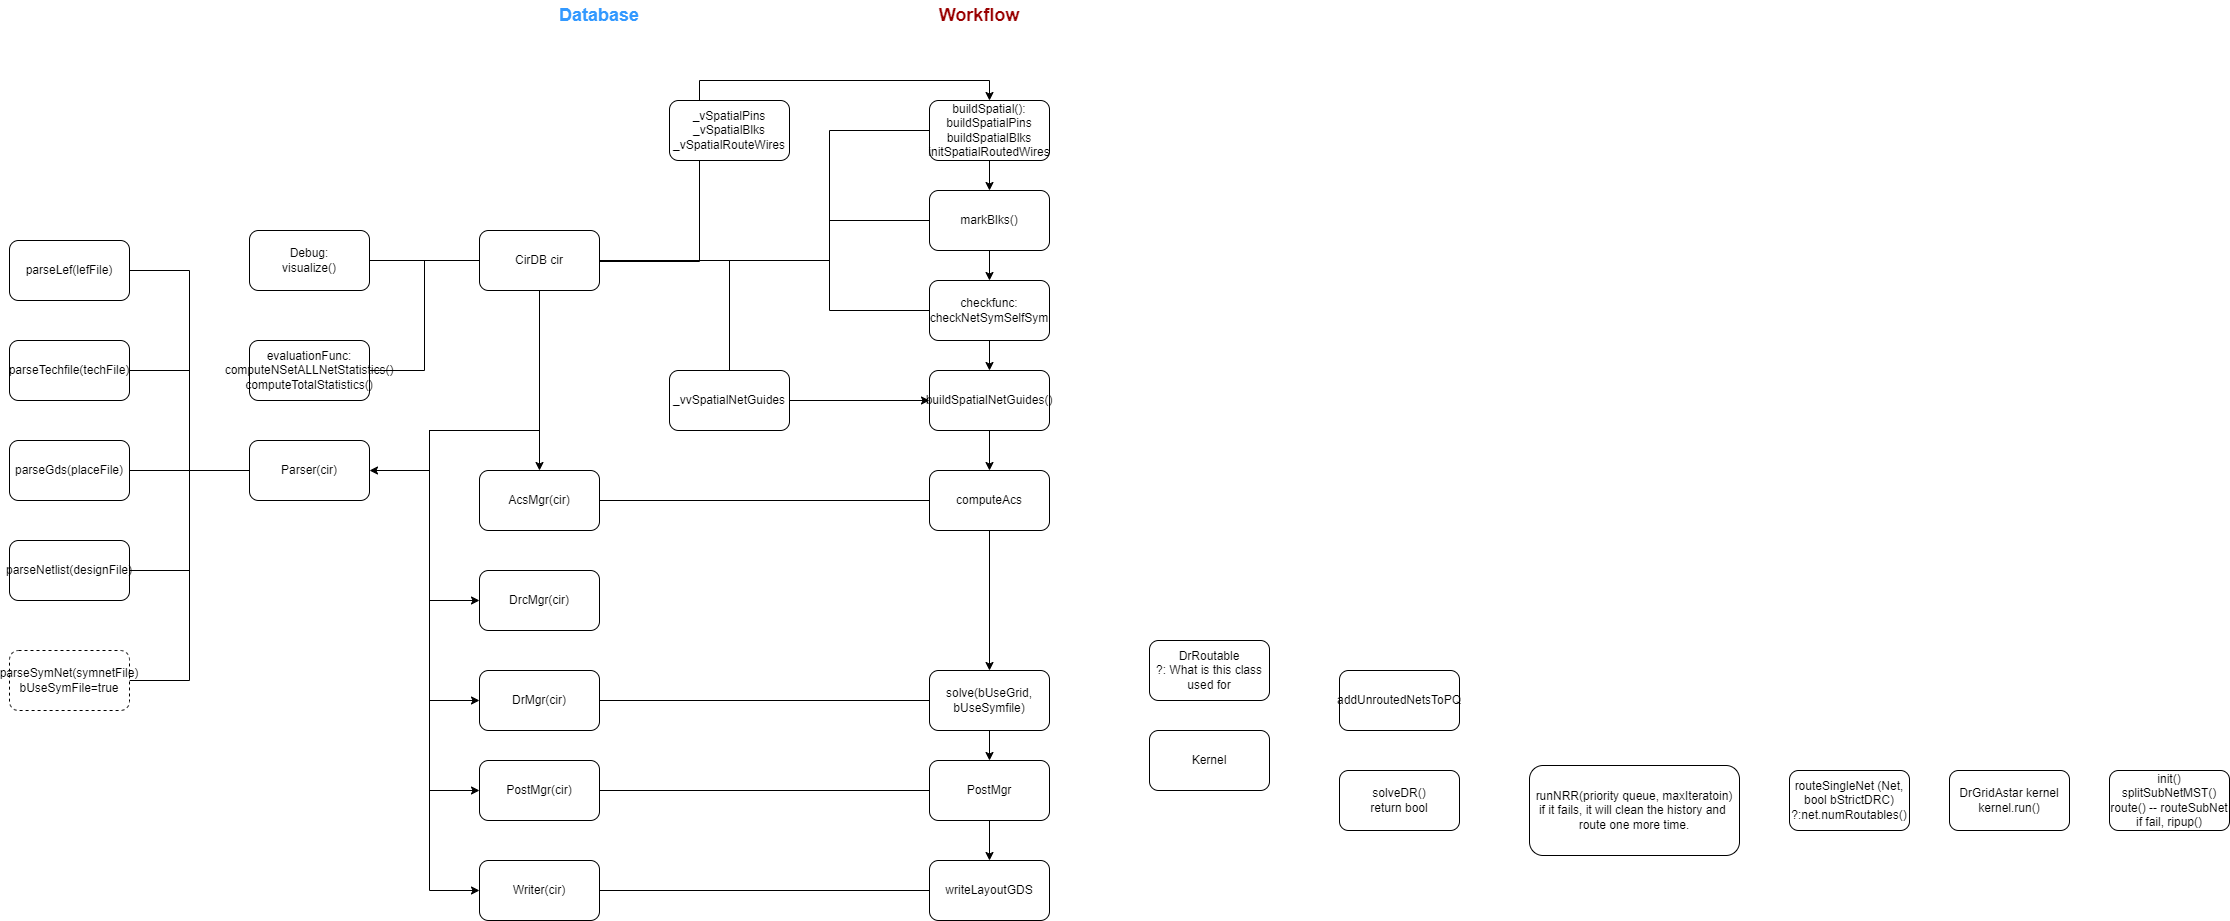

The diagram above was exported from draw.io. Its source (the exported page's mxGraphModel, read from the mxfile embedded in the PNG):
<mxGraphModel dx="1562" dy="844" grid="1" gridSize="10" guides="1" tooltips="1" connect="1" arrows="1" fold="1" page="1" pageScale="1" pageWidth="827" pageHeight="1169" math="0" shadow="0">
  <root>
    <mxCell id="0" />
    <mxCell id="1" parent="0" />
    <mxCell id="0WB8efR-ENZqBAtb-9ws-2" style="edgeStyle=orthogonalEdgeStyle;rounded=0;orthogonalLoop=1;jettySize=auto;html=1;entryX=1;entryY=0.5;entryDx=0;entryDy=0;endArrow=none;endFill=0;" parent="1" source="0WB8efR-ENZqBAtb-9ws-15" target="0WB8efR-ENZqBAtb-9ws-29" edge="1">
      <mxGeometry relative="1" as="geometry" />
    </mxCell>
    <mxCell id="0WB8efR-ENZqBAtb-9ws-3" style="edgeStyle=orthogonalEdgeStyle;rounded=0;orthogonalLoop=1;jettySize=auto;html=1;entryX=0.5;entryY=0;entryDx=0;entryDy=0;" parent="1" source="0WB8efR-ENZqBAtb-9ws-15" target="0WB8efR-ENZqBAtb-9ws-26" edge="1">
      <mxGeometry relative="1" as="geometry" />
    </mxCell>
    <mxCell id="0WB8efR-ENZqBAtb-9ws-4" style="edgeStyle=orthogonalEdgeStyle;rounded=0;orthogonalLoop=1;jettySize=auto;html=1;entryX=0;entryY=0.5;entryDx=0;entryDy=0;" parent="1" source="0WB8efR-ENZqBAtb-9ws-15" target="0WB8efR-ENZqBAtb-9ws-30" edge="1">
      <mxGeometry relative="1" as="geometry">
        <Array as="points">
          <mxPoint x="740" y="600" />
          <mxPoint x="630" y="600" />
          <mxPoint x="630" y="770" />
        </Array>
      </mxGeometry>
    </mxCell>
    <mxCell id="0WB8efR-ENZqBAtb-9ws-5" style="edgeStyle=orthogonalEdgeStyle;rounded=0;orthogonalLoop=1;jettySize=auto;html=1;entryX=0;entryY=0.5;entryDx=0;entryDy=0;" parent="1" source="0WB8efR-ENZqBAtb-9ws-15" target="0WB8efR-ENZqBAtb-9ws-32" edge="1">
      <mxGeometry relative="1" as="geometry">
        <Array as="points">
          <mxPoint x="740" y="600" />
          <mxPoint x="630" y="600" />
          <mxPoint x="630" y="870" />
        </Array>
      </mxGeometry>
    </mxCell>
    <mxCell id="0WB8efR-ENZqBAtb-9ws-6" style="edgeStyle=orthogonalEdgeStyle;rounded=0;orthogonalLoop=1;jettySize=auto;html=1;entryX=0;entryY=0.5;entryDx=0;entryDy=0;" parent="1" source="0WB8efR-ENZqBAtb-9ws-15" target="0WB8efR-ENZqBAtb-9ws-36" edge="1">
      <mxGeometry relative="1" as="geometry">
        <Array as="points">
          <mxPoint x="740" y="600" />
          <mxPoint x="630" y="600" />
          <mxPoint x="630" y="960" />
        </Array>
      </mxGeometry>
    </mxCell>
    <mxCell id="0WB8efR-ENZqBAtb-9ws-7" style="edgeStyle=orthogonalEdgeStyle;rounded=0;orthogonalLoop=1;jettySize=auto;html=1;entryX=0;entryY=0.5;entryDx=0;entryDy=0;" parent="1" source="0WB8efR-ENZqBAtb-9ws-15" target="0WB8efR-ENZqBAtb-9ws-40" edge="1">
      <mxGeometry relative="1" as="geometry">
        <Array as="points">
          <mxPoint x="740" y="600" />
          <mxPoint x="630" y="600" />
          <mxPoint x="630" y="1060" />
        </Array>
      </mxGeometry>
    </mxCell>
    <mxCell id="0WB8efR-ENZqBAtb-9ws-8" style="edgeStyle=orthogonalEdgeStyle;rounded=0;orthogonalLoop=1;jettySize=auto;html=1;entryX=1;entryY=0.5;entryDx=0;entryDy=0;endArrow=none;endFill=0;" parent="1" source="0WB8efR-ENZqBAtb-9ws-15" target="0WB8efR-ENZqBAtb-9ws-42" edge="1">
      <mxGeometry relative="1" as="geometry" />
    </mxCell>
    <mxCell id="0WB8efR-ENZqBAtb-9ws-9" style="edgeStyle=orthogonalEdgeStyle;rounded=0;orthogonalLoop=1;jettySize=auto;html=1;entryX=0;entryY=0.5;entryDx=0;entryDy=0;endArrow=none;endFill=0;" parent="1" source="0WB8efR-ENZqBAtb-9ws-15" target="0WB8efR-ENZqBAtb-9ws-17" edge="1">
      <mxGeometry relative="1" as="geometry">
        <Array as="points">
          <mxPoint x="1030" y="430" />
          <mxPoint x="1030" y="300" />
        </Array>
      </mxGeometry>
    </mxCell>
    <mxCell id="0WB8efR-ENZqBAtb-9ws-10" style="edgeStyle=orthogonalEdgeStyle;rounded=0;orthogonalLoop=1;jettySize=auto;html=1;entryX=0;entryY=0.5;entryDx=0;entryDy=0;endArrow=none;endFill=0;" parent="1" source="0WB8efR-ENZqBAtb-9ws-15" target="0WB8efR-ENZqBAtb-9ws-19" edge="1">
      <mxGeometry relative="1" as="geometry">
        <Array as="points">
          <mxPoint x="1030" y="430" />
          <mxPoint x="1030" y="390" />
        </Array>
      </mxGeometry>
    </mxCell>
    <mxCell id="0WB8efR-ENZqBAtb-9ws-11" style="edgeStyle=orthogonalEdgeStyle;rounded=0;orthogonalLoop=1;jettySize=auto;html=1;endArrow=none;endFill=0;" parent="1" source="0WB8efR-ENZqBAtb-9ws-15" target="0WB8efR-ENZqBAtb-9ws-21" edge="1">
      <mxGeometry relative="1" as="geometry">
        <Array as="points">
          <mxPoint x="1030" y="430" />
          <mxPoint x="1030" y="480" />
        </Array>
      </mxGeometry>
    </mxCell>
    <mxCell id="0WB8efR-ENZqBAtb-9ws-12" style="edgeStyle=orthogonalEdgeStyle;rounded=0;orthogonalLoop=1;jettySize=auto;html=1;entryX=1;entryY=0.5;entryDx=0;entryDy=0;" parent="1" source="0WB8efR-ENZqBAtb-9ws-15" target="0WB8efR-ENZqBAtb-9ws-22" edge="1">
      <mxGeometry relative="1" as="geometry">
        <Array as="points">
          <mxPoint x="740" y="600" />
          <mxPoint x="630" y="600" />
          <mxPoint x="630" y="640" />
        </Array>
      </mxGeometry>
    </mxCell>
    <mxCell id="0WB8efR-ENZqBAtb-9ws-13" style="edgeStyle=orthogonalEdgeStyle;rounded=0;orthogonalLoop=1;jettySize=auto;html=1;entryX=0.5;entryY=1;entryDx=0;entryDy=0;endArrow=none;endFill=0;" parent="1" edge="1">
      <mxGeometry relative="1" as="geometry">
        <mxPoint x="780.0000000000005" y="430" as="sourcePoint" />
        <mxPoint x="910.0000000000005" y="330" as="targetPoint" />
        <Array as="points">
          <mxPoint x="900" y="431" />
          <mxPoint x="900" y="330" />
        </Array>
      </mxGeometry>
    </mxCell>
    <mxCell id="0WB8efR-ENZqBAtb-9ws-14" style="edgeStyle=orthogonalEdgeStyle;rounded=0;orthogonalLoop=1;jettySize=auto;html=1;endArrow=none;endFill=0;" parent="1" source="0WB8efR-ENZqBAtb-9ws-15" target="0WB8efR-ENZqBAtb-9ws-58" edge="1">
      <mxGeometry relative="1" as="geometry" />
    </mxCell>
    <mxCell id="0WB8efR-ENZqBAtb-9ws-15" value="CirDB cir" style="rounded=1;whiteSpace=wrap;html=1;" parent="1" vertex="1">
      <mxGeometry x="680" y="400" width="120" height="60" as="geometry" />
    </mxCell>
    <mxCell id="0WB8efR-ENZqBAtb-9ws-16" style="edgeStyle=orthogonalEdgeStyle;rounded=0;orthogonalLoop=1;jettySize=auto;html=1;entryX=0.5;entryY=0;entryDx=0;entryDy=0;" parent="1" source="0WB8efR-ENZqBAtb-9ws-17" target="0WB8efR-ENZqBAtb-9ws-19" edge="1">
      <mxGeometry relative="1" as="geometry" />
    </mxCell>
    <mxCell id="0WB8efR-ENZqBAtb-9ws-17" value="buildSpatial():&lt;div&gt;buildSpatialPins&lt;br&gt;&lt;/div&gt;&lt;div&gt;buildSpatialBlks&lt;br&gt;&lt;/div&gt;&lt;div&gt;initSpatialRoutedWires&lt;br&gt;&lt;/div&gt;" style="rounded=1;whiteSpace=wrap;html=1;" parent="1" vertex="1">
      <mxGeometry x="1130" y="270" width="120" height="60" as="geometry" />
    </mxCell>
    <mxCell id="0WB8efR-ENZqBAtb-9ws-18" style="edgeStyle=orthogonalEdgeStyle;rounded=0;orthogonalLoop=1;jettySize=auto;html=1;entryX=0.5;entryY=0;entryDx=0;entryDy=0;" parent="1" source="0WB8efR-ENZqBAtb-9ws-19" target="0WB8efR-ENZqBAtb-9ws-21" edge="1">
      <mxGeometry relative="1" as="geometry" />
    </mxCell>
    <mxCell id="0WB8efR-ENZqBAtb-9ws-19" value="markBlks()" style="rounded=1;whiteSpace=wrap;html=1;" parent="1" vertex="1">
      <mxGeometry x="1130" y="360" width="120" height="60" as="geometry" />
    </mxCell>
    <mxCell id="0WB8efR-ENZqBAtb-9ws-20" style="edgeStyle=orthogonalEdgeStyle;rounded=0;orthogonalLoop=1;jettySize=auto;html=1;entryX=0.5;entryY=0;entryDx=0;entryDy=0;" parent="1" source="0WB8efR-ENZqBAtb-9ws-21" target="0WB8efR-ENZqBAtb-9ws-24" edge="1">
      <mxGeometry relative="1" as="geometry" />
    </mxCell>
    <mxCell id="0WB8efR-ENZqBAtb-9ws-21" value="&lt;div&gt;checkfunc:&lt;/div&gt;checkNetSymSelfSym" style="rounded=1;whiteSpace=wrap;html=1;" parent="1" vertex="1">
      <mxGeometry x="1130" y="450" width="120" height="60" as="geometry" />
    </mxCell>
    <mxCell id="0WB8efR-ENZqBAtb-9ws-22" value="Parser(cir)" style="rounded=1;whiteSpace=wrap;html=1;" parent="1" vertex="1">
      <mxGeometry x="450" y="610" width="120" height="60" as="geometry" />
    </mxCell>
    <mxCell id="0WB8efR-ENZqBAtb-9ws-23" style="edgeStyle=orthogonalEdgeStyle;rounded=0;orthogonalLoop=1;jettySize=auto;html=1;entryX=0.5;entryY=0;entryDx=0;entryDy=0;" parent="1" source="0WB8efR-ENZqBAtb-9ws-24" target="0WB8efR-ENZqBAtb-9ws-28" edge="1">
      <mxGeometry relative="1" as="geometry" />
    </mxCell>
    <mxCell id="0WB8efR-ENZqBAtb-9ws-24" value="buildSpatialNetGuides()" style="rounded=1;whiteSpace=wrap;html=1;" parent="1" vertex="1">
      <mxGeometry x="1130" y="540" width="120" height="60" as="geometry" />
    </mxCell>
    <mxCell id="0WB8efR-ENZqBAtb-9ws-25" style="edgeStyle=orthogonalEdgeStyle;rounded=0;orthogonalLoop=1;jettySize=auto;html=1;endArrow=none;endFill=0;" parent="1" source="0WB8efR-ENZqBAtb-9ws-26" target="0WB8efR-ENZqBAtb-9ws-28" edge="1">
      <mxGeometry relative="1" as="geometry" />
    </mxCell>
    <mxCell id="0WB8efR-ENZqBAtb-9ws-26" value="AcsMgr(cir)" style="rounded=1;whiteSpace=wrap;html=1;" parent="1" vertex="1">
      <mxGeometry x="680" y="640" width="120" height="60" as="geometry" />
    </mxCell>
    <mxCell id="0WB8efR-ENZqBAtb-9ws-27" style="edgeStyle=orthogonalEdgeStyle;rounded=0;orthogonalLoop=1;jettySize=auto;html=1;entryX=0.5;entryY=0;entryDx=0;entryDy=0;" parent="1" source="0WB8efR-ENZqBAtb-9ws-28" target="0WB8efR-ENZqBAtb-9ws-34" edge="1">
      <mxGeometry relative="1" as="geometry" />
    </mxCell>
    <mxCell id="0WB8efR-ENZqBAtb-9ws-28" value="computeAcs" style="rounded=1;whiteSpace=wrap;html=1;" parent="1" vertex="1">
      <mxGeometry x="1130" y="640" width="120" height="60" as="geometry" />
    </mxCell>
    <mxCell id="0WB8efR-ENZqBAtb-9ws-29" value="&lt;div&gt;Debug:&lt;/div&gt;visualize()" style="rounded=1;whiteSpace=wrap;html=1;" parent="1" vertex="1">
      <mxGeometry x="450" y="400" width="120" height="60" as="geometry" />
    </mxCell>
    <mxCell id="0WB8efR-ENZqBAtb-9ws-30" value="DrcMgr(cir)" style="rounded=1;whiteSpace=wrap;html=1;" parent="1" vertex="1">
      <mxGeometry x="680" y="740" width="120" height="60" as="geometry" />
    </mxCell>
    <mxCell id="0WB8efR-ENZqBAtb-9ws-31" style="edgeStyle=orthogonalEdgeStyle;rounded=0;orthogonalLoop=1;jettySize=auto;html=1;entryX=0;entryY=0.5;entryDx=0;entryDy=0;endArrow=none;endFill=0;" parent="1" source="0WB8efR-ENZqBAtb-9ws-32" target="0WB8efR-ENZqBAtb-9ws-34" edge="1">
      <mxGeometry relative="1" as="geometry" />
    </mxCell>
    <mxCell id="0WB8efR-ENZqBAtb-9ws-32" value="DrMgr(cir)" style="rounded=1;whiteSpace=wrap;html=1;" parent="1" vertex="1">
      <mxGeometry x="680" y="840" width="120" height="60" as="geometry" />
    </mxCell>
    <mxCell id="0WB8efR-ENZqBAtb-9ws-33" style="edgeStyle=orthogonalEdgeStyle;rounded=0;orthogonalLoop=1;jettySize=auto;html=1;entryX=0.5;entryY=0;entryDx=0;entryDy=0;" parent="1" source="0WB8efR-ENZqBAtb-9ws-34" target="0WB8efR-ENZqBAtb-9ws-38" edge="1">
      <mxGeometry relative="1" as="geometry" />
    </mxCell>
    <mxCell id="0WB8efR-ENZqBAtb-9ws-34" value="solve(bUseGrid, bUseSymfile)" style="rounded=1;whiteSpace=wrap;html=1;" parent="1" vertex="1">
      <mxGeometry x="1130" y="840" width="120" height="60" as="geometry" />
    </mxCell>
    <mxCell id="0WB8efR-ENZqBAtb-9ws-35" style="edgeStyle=orthogonalEdgeStyle;rounded=0;orthogonalLoop=1;jettySize=auto;html=1;endArrow=none;endFill=0;" parent="1" source="0WB8efR-ENZqBAtb-9ws-36" target="0WB8efR-ENZqBAtb-9ws-38" edge="1">
      <mxGeometry relative="1" as="geometry" />
    </mxCell>
    <mxCell id="0WB8efR-ENZqBAtb-9ws-36" value="PostMgr(cir)" style="rounded=1;whiteSpace=wrap;html=1;" parent="1" vertex="1">
      <mxGeometry x="680" y="930" width="120" height="60" as="geometry" />
    </mxCell>
    <mxCell id="0WB8efR-ENZqBAtb-9ws-37" style="edgeStyle=orthogonalEdgeStyle;rounded=0;orthogonalLoop=1;jettySize=auto;html=1;entryX=0.5;entryY=0;entryDx=0;entryDy=0;" parent="1" source="0WB8efR-ENZqBAtb-9ws-38" target="0WB8efR-ENZqBAtb-9ws-41" edge="1">
      <mxGeometry relative="1" as="geometry" />
    </mxCell>
    <mxCell id="0WB8efR-ENZqBAtb-9ws-38" value="PostMgr" style="rounded=1;whiteSpace=wrap;html=1;" parent="1" vertex="1">
      <mxGeometry x="1130" y="930" width="120" height="60" as="geometry" />
    </mxCell>
    <mxCell id="0WB8efR-ENZqBAtb-9ws-39" style="edgeStyle=orthogonalEdgeStyle;rounded=0;orthogonalLoop=1;jettySize=auto;html=1;entryX=0;entryY=0.5;entryDx=0;entryDy=0;endArrow=none;endFill=0;" parent="1" source="0WB8efR-ENZqBAtb-9ws-40" target="0WB8efR-ENZqBAtb-9ws-41" edge="1">
      <mxGeometry relative="1" as="geometry" />
    </mxCell>
    <mxCell id="0WB8efR-ENZqBAtb-9ws-40" value="Writer(cir)" style="rounded=1;whiteSpace=wrap;html=1;" parent="1" vertex="1">
      <mxGeometry x="680" y="1030" width="120" height="60" as="geometry" />
    </mxCell>
    <mxCell id="0WB8efR-ENZqBAtb-9ws-41" value="writeLayoutGDS" style="rounded=1;whiteSpace=wrap;html=1;" parent="1" vertex="1">
      <mxGeometry x="1130" y="1030" width="120" height="60" as="geometry" />
    </mxCell>
    <mxCell id="0WB8efR-ENZqBAtb-9ws-42" value="evaluationFunc:&lt;div&gt;&lt;/div&gt;&lt;div&gt;computeNSetALLNetStatistics()&lt;/div&gt;&lt;div&gt;computeTotalStatistics()&lt;/div&gt;" style="rounded=1;whiteSpace=wrap;html=1;" parent="1" vertex="1">
      <mxGeometry x="450" y="510" width="120" height="60" as="geometry" />
    </mxCell>
    <mxCell id="0WB8efR-ENZqBAtb-9ws-43" style="edgeStyle=orthogonalEdgeStyle;rounded=0;orthogonalLoop=1;jettySize=auto;html=1;entryX=0;entryY=0.5;entryDx=0;entryDy=0;endArrow=none;endFill=0;" parent="1" source="0WB8efR-ENZqBAtb-9ws-44" target="0WB8efR-ENZqBAtb-9ws-22" edge="1">
      <mxGeometry relative="1" as="geometry" />
    </mxCell>
    <mxCell id="0WB8efR-ENZqBAtb-9ws-44" value="parseLef(lefFile)" style="rounded=1;whiteSpace=wrap;html=1;" parent="1" vertex="1">
      <mxGeometry x="210" y="410" width="120" height="60" as="geometry" />
    </mxCell>
    <mxCell id="0WB8efR-ENZqBAtb-9ws-45" style="edgeStyle=orthogonalEdgeStyle;rounded=0;orthogonalLoop=1;jettySize=auto;html=1;entryX=0;entryY=0.5;entryDx=0;entryDy=0;endArrow=none;endFill=0;" parent="1" source="0WB8efR-ENZqBAtb-9ws-46" target="0WB8efR-ENZqBAtb-9ws-22" edge="1">
      <mxGeometry relative="1" as="geometry" />
    </mxCell>
    <mxCell id="0WB8efR-ENZqBAtb-9ws-46" value="parseTechfile(techFile)" style="rounded=1;whiteSpace=wrap;html=1;" parent="1" vertex="1">
      <mxGeometry x="210" y="510" width="120" height="60" as="geometry" />
    </mxCell>
    <mxCell id="0WB8efR-ENZqBAtb-9ws-47" style="edgeStyle=orthogonalEdgeStyle;rounded=0;orthogonalLoop=1;jettySize=auto;html=1;entryX=0;entryY=0.5;entryDx=0;entryDy=0;endArrow=none;endFill=0;" parent="1" source="0WB8efR-ENZqBAtb-9ws-48" target="0WB8efR-ENZqBAtb-9ws-22" edge="1">
      <mxGeometry relative="1" as="geometry" />
    </mxCell>
    <mxCell id="0WB8efR-ENZqBAtb-9ws-48" value="parseGds(placeFile)" style="rounded=1;whiteSpace=wrap;html=1;" parent="1" vertex="1">
      <mxGeometry x="210" y="610" width="120" height="60" as="geometry" />
    </mxCell>
    <mxCell id="0WB8efR-ENZqBAtb-9ws-49" style="edgeStyle=orthogonalEdgeStyle;rounded=0;orthogonalLoop=1;jettySize=auto;html=1;entryX=0;entryY=0.5;entryDx=0;entryDy=0;endArrow=none;endFill=0;" parent="1" source="0WB8efR-ENZqBAtb-9ws-50" target="0WB8efR-ENZqBAtb-9ws-22" edge="1">
      <mxGeometry relative="1" as="geometry" />
    </mxCell>
    <mxCell id="0WB8efR-ENZqBAtb-9ws-50" value="parseNetlist(designFile)" style="rounded=1;whiteSpace=wrap;html=1;" parent="1" vertex="1">
      <mxGeometry x="210" y="710" width="120" height="60" as="geometry" />
    </mxCell>
    <mxCell id="0WB8efR-ENZqBAtb-9ws-51" style="edgeStyle=orthogonalEdgeStyle;rounded=0;orthogonalLoop=1;jettySize=auto;html=1;entryX=0;entryY=0.5;entryDx=0;entryDy=0;endArrow=none;endFill=0;" parent="1" source="0WB8efR-ENZqBAtb-9ws-52" target="0WB8efR-ENZqBAtb-9ws-22" edge="1">
      <mxGeometry relative="1" as="geometry" />
    </mxCell>
    <mxCell id="0WB8efR-ENZqBAtb-9ws-52" value="parseSymNet(symnetFile)&lt;div&gt;bUseSymFile=true&lt;/div&gt;" style="rounded=1;whiteSpace=wrap;html=1;dashed=1;" parent="1" vertex="1">
      <mxGeometry x="210" y="820" width="120" height="60" as="geometry" />
    </mxCell>
    <mxCell id="0WB8efR-ENZqBAtb-9ws-53" value="&lt;font size=&quot;1&quot; color=&quot;#3399ff&quot; style=&quot;&quot;&gt;&lt;b style=&quot;font-size: 18px;&quot;&gt;Database&lt;/b&gt;&lt;/font&gt;" style="text;html=1;align=center;verticalAlign=middle;whiteSpace=wrap;rounded=0;" parent="1" vertex="1">
      <mxGeometry x="770" y="170" width="60" height="30" as="geometry" />
    </mxCell>
    <mxCell id="0WB8efR-ENZqBAtb-9ws-54" value="&lt;font color=&quot;#990000&quot; style=&quot;font-size: 18px;&quot;&gt;&lt;b&gt;Workflow&lt;/b&gt;&lt;/font&gt;" style="text;html=1;align=center;verticalAlign=middle;whiteSpace=wrap;rounded=0;" parent="1" vertex="1">
      <mxGeometry x="1150" y="170" width="60" height="30" as="geometry" />
    </mxCell>
    <mxCell id="0WB8efR-ENZqBAtb-9ws-55" style="edgeStyle=orthogonalEdgeStyle;rounded=0;orthogonalLoop=1;jettySize=auto;html=1;entryX=0.5;entryY=0;entryDx=0;entryDy=0;" parent="1" source="0WB8efR-ENZqBAtb-9ws-56" target="0WB8efR-ENZqBAtb-9ws-17" edge="1">
      <mxGeometry relative="1" as="geometry">
        <Array as="points">
          <mxPoint x="900" y="250" />
          <mxPoint x="1190" y="250" />
        </Array>
      </mxGeometry>
    </mxCell>
    <mxCell id="0WB8efR-ENZqBAtb-9ws-56" value="_vSpatialPins&lt;div&gt;_vSpatialBlks&lt;/div&gt;&lt;div&gt;_vSpatialRouteWires&lt;/div&gt;" style="rounded=1;whiteSpace=wrap;html=1;" parent="1" vertex="1">
      <mxGeometry x="870" y="270" width="120" height="60" as="geometry" />
    </mxCell>
    <mxCell id="0WB8efR-ENZqBAtb-9ws-57" style="edgeStyle=orthogonalEdgeStyle;rounded=0;orthogonalLoop=1;jettySize=auto;html=1;entryX=0;entryY=0.5;entryDx=0;entryDy=0;" parent="1" source="0WB8efR-ENZqBAtb-9ws-58" target="0WB8efR-ENZqBAtb-9ws-24" edge="1">
      <mxGeometry relative="1" as="geometry" />
    </mxCell>
    <mxCell id="0WB8efR-ENZqBAtb-9ws-58" value="_vvSpatialNetGuides" style="rounded=1;whiteSpace=wrap;html=1;" parent="1" vertex="1">
      <mxGeometry x="870" y="540" width="120" height="60" as="geometry" />
    </mxCell>
    <mxCell id="0WB8efR-ENZqBAtb-9ws-59" value="DrRoutable&lt;div&gt;?: What is this class used for&lt;/div&gt;" style="rounded=1;whiteSpace=wrap;html=1;" parent="1" vertex="1">
      <mxGeometry x="1350" y="810" width="120" height="60" as="geometry" />
    </mxCell>
    <mxCell id="0WB8efR-ENZqBAtb-9ws-60" value="Kernel" style="rounded=1;whiteSpace=wrap;html=1;" parent="1" vertex="1">
      <mxGeometry x="1350" y="900" width="120" height="60" as="geometry" />
    </mxCell>
    <mxCell id="0WB8efR-ENZqBAtb-9ws-61" value="addUnroutedNetsToPQ" style="rounded=1;whiteSpace=wrap;html=1;" parent="1" vertex="1">
      <mxGeometry x="1540" y="840" width="120" height="60" as="geometry" />
    </mxCell>
    <mxCell id="0WB8efR-ENZqBAtb-9ws-62" value="solveDR()&lt;div&gt;return bool&lt;/div&gt;" style="rounded=1;whiteSpace=wrap;html=1;" parent="1" vertex="1">
      <mxGeometry x="1540" y="940" width="120" height="60" as="geometry" />
    </mxCell>
    <mxCell id="0WB8efR-ENZqBAtb-9ws-63" value="runNRR(priority queue, maxIteratoin)&lt;div&gt;if it fails, it will clean the history and&amp;nbsp; route one more time.&lt;/div&gt;" style="rounded=1;whiteSpace=wrap;html=1;" parent="1" vertex="1">
      <mxGeometry x="1730" y="935" width="210" height="90" as="geometry" />
    </mxCell>
    <mxCell id="0WB8efR-ENZqBAtb-9ws-64" value="routeSingleNet (Net, bool bStrictDRC)&lt;div&gt;?:net.numRoutables()&lt;/div&gt;" style="rounded=1;whiteSpace=wrap;html=1;" parent="1" vertex="1">
      <mxGeometry x="1990" y="940" width="120" height="60" as="geometry" />
    </mxCell>
    <mxCell id="0WB8efR-ENZqBAtb-9ws-65" value="DrGridAstar kernel&lt;div&gt;kernel.run()&lt;/div&gt;" style="rounded=1;whiteSpace=wrap;html=1;" parent="1" vertex="1">
      <mxGeometry x="2150" y="940" width="120" height="60" as="geometry" />
    </mxCell>
    <mxCell id="0WB8efR-ENZqBAtb-9ws-66" value="init()&lt;div&gt;splitSubNetMST()&lt;/div&gt;&lt;div&gt;route() -- routeSubNet&lt;/div&gt;&lt;div&gt;if fail, ripup()&lt;/div&gt;" style="rounded=1;whiteSpace=wrap;html=1;" parent="1" vertex="1">
      <mxGeometry x="2310" y="940" width="120" height="60" as="geometry" />
    </mxCell>
  </root>
</mxGraphModel>